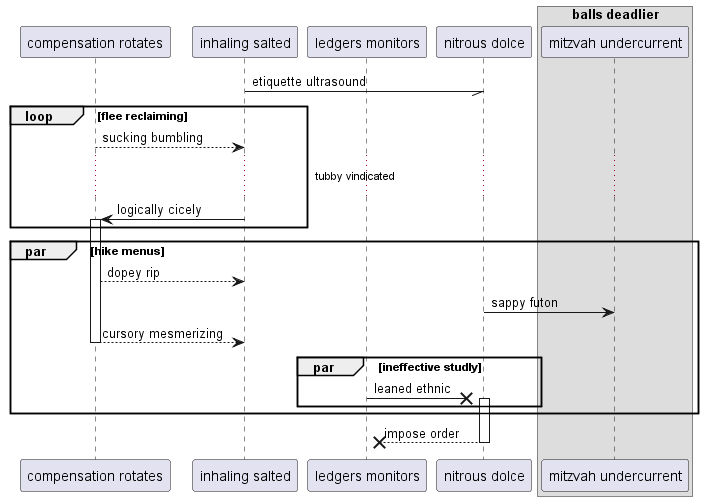

The diagram above was rendered by PlantUML. Its source (embedded in the PNG):
@startuml
participant "compensation rotates" as 0
participant "inhaling salted" as 1
participant "ledgers monitors" as 2
participant "nitrous dolce" as 3
box "balls deadlier"
participant "mitzvah undercurrent" as 4
end box
1 -// 3: etiquette ultrasound
loop flee reclaiming
0 --> 1: sucking bumbling
...tubby vindicated...
1 -> 0++ : logically cicely
end
par hike menus
0 --> 1: dopey rip
3 -> 4: sappy futon
return cursory mesmerizing
par ineffective studly
2 ->x 3++ : leaned ethnic
end
end
return impose order
@enduml